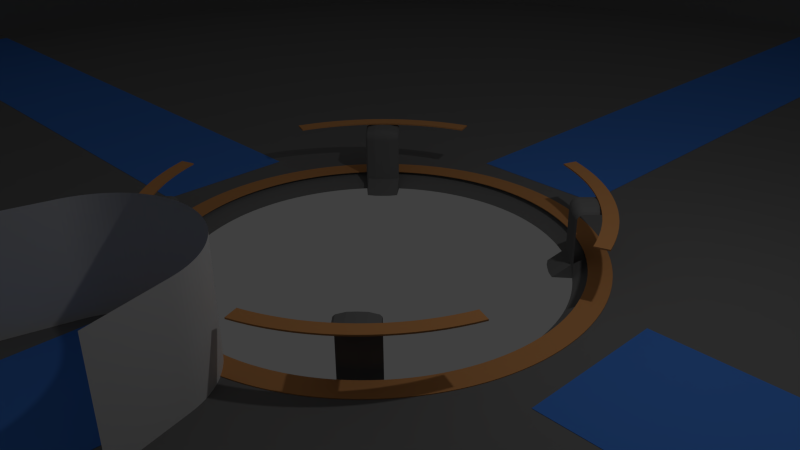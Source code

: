 # Source: Workstation.blend  (saved by Blender 2.76.0; exported with 4.5.12 LTS)
import bpy
from mathutils import Matrix  # noqa: F401  (used for matrix-valued properties, if any)

bpy.ops.wm.read_factory_settings(use_empty=True)
scene = bpy.context.scene
scene.name = 'Scene'

# ---- collections
col_collection_1 = bpy.data.collections.new('Collection 1'); scene.collection.children.link(col_collection_1)
col_collection_2 = bpy.data.collections.new('Collection 2'); scene.collection.children.link(col_collection_2)
col_collection_2.hide_render = True
col_collection_2.hide_viewport = True

# ---- materials (node trees are filled in below, after node groups)
mat_wood = bpy.data.materials.new('Wood')
mat_wood.alpha_threshold = 0.0
mat_wood.use_transparent_shadow = False
mat_wood.diffuse_color = (0.723, 0.3311, 0.1197, 1.0)
mat_wood.specular_color = (1.0, 0.57, 0.3121)
mat_wood.roughness = 0.5
mat_wood.line_color = (0.0, 0.0, 0.0, 1.0)
mat_carpet = bpy.data.materials.new('Carpet')
mat_carpet.alpha_threshold = 0.0
mat_carpet.use_transparent_shadow = False
mat_carpet.diffuse_color = (0.07429, 0.2479, 0.8, 1.0)
mat_carpet.roughness = 0.5
mat_carpet.specular_intensity = 0.1
mat_default = bpy.data.materials.new('Default')
mat_default.alpha_threshold = 0.0
mat_default.use_transparent_shadow = False
mat_default.diffuse_color = (0.2079, 0.2079, 0.2079, 1.0)
mat_default.roughness = 0.5
mat_default.specular_intensity = 0.2

# ---- material node trees

# ---- world
world_world = bpy.data.worlds.new('World'); scene.world = world_world
world_world.color = (0.05088, 0.05088, 0.05088)
world_world.use_sun_shadow = False
world_world.sun_shadow_jitter_overblur = 0.0
world_world.cycles.sampling_method = 'MANUAL'
world_world.cycles.sample_map_resolution = 256

# ---- cameras
cam_camera = bpy.data.cameras.new('Camera')
cam_camera.clip_end = 100.0
cam_camera.lens = 35.0
cam_camera.sensor_width = 32.0
cam_camera.sensor_height = 18.0
cam_camera.ortho_scale = 7.314
cam_camera.dof.focus_distance = 0.0
cam_camera.dof.aperture_fstop = 128.0

# ---- lights
light_lamp = bpy.data.lights.new('Lamp', 'POINT')
light_lamp.transmission_factor = 0.0
light_lamp.cutoff_distance = 30.0
light_lamp.energy = 100.0
light_lamp.shadow_buffer_clip_start = 1.001
light_lamp.shadow_soft_size = 0.1
light_lamp.shadow_maximum_resolution = 0.006
light_lamp.use_absolute_resolution = True
light_lamp.cycles.use_multiple_importance_sampling = False

# ---- meshes
me_mouseplane = bpy.data.meshes.new('MousePlane')
me_mouseplane.from_pydata([(0.0, -2.5, 0.0), (-0.05888, -2.501, 0.0), (-0.1176, -2.506, 0.0), (-0.1761, -2.513, 0.0), (-0.2341, -2.523, 0.0), (-0.2916, -2.536, 0.0), (-0.3483, -2.552, 0.0), (-0.4043, -2.57, 0.0), (-0.4592, -2.591, 0.0), (-0.5131, -2.615, 0.0), (-0.5657, -2.642, 0.0), (-0.6169, -2.671, 0.0), (-0.6667, -2.702, 0.0), (-0.7148, -2.736, 0.0), (-0.7613, -2.772, 0.0), (-0.8059, -2.811, 0.0), (-0.8485, -2.851, 0.0), (-0.8891, -2.894, 0.0), (-0.9276, -2.939, 0.0), (-0.9638, -2.985, 0.0), (-0.9978, -3.033, 0.0), (-1.029, -3.083, 0.0), (-1.058, -3.134, 0.0), (-1.085, -3.187, 0.0), (-1.109, -3.241, 0.0), (-1.13, -3.296, 0.0), (-1.148, -3.352, 0.0), (-1.164, -3.408, 0.0), (1.164, -3.408, 0.0), (1.148, -3.352, 0.0), (1.13, -3.296, 0.0), (1.109, -3.241, 0.0), (1.085, -3.187, 0.0), (1.058, -3.134, 0.0), (1.029, -3.083, 0.0), (0.9978, -3.033, 0.0), (0.9638, -2.985, 0.0), (0.9276, -2.939, 0.0), (0.8891, -2.894, 0.0), (0.8485, -2.851, 0.0), (0.8059, -2.811, 0.0), (0.7613, -2.772, 0.0), (0.7148, -2.736, 0.0), (0.6667, -2.702, 0.0), (0.6169, -2.671, 0.0), (0.5657, -2.642, 0.0), (0.5131, -2.615, 0.0), (0.4592, -2.591, 0.0), (0.4043, -2.57, 0.0), (0.3483, -2.552, 0.0), (0.2916, -2.536, 0.0), (0.2341, -2.523, 0.0), (0.1761, -2.513, 0.0), (0.1176, -2.506, 0.0), (0.05888, -2.501, 0.0), (0.0, -2.5, 1.5), (-0.05888, -2.501, 1.5), (-0.1176, -2.506, 1.5), (-0.1761, -2.513, 1.5), (-0.2341, -2.523, 1.5), (-0.2916, -2.536, 1.5), (-0.3483, -2.552, 1.5), (-0.4043, -2.57, 1.5), (-0.4592, -2.591, 1.5), (-0.5131, -2.615, 1.5), (-0.5657, -2.642, 1.5), (-0.6169, -2.671, 1.5), (-0.6667, -2.702, 1.5), (-0.7148, -2.736, 1.5), (-0.7613, -2.772, 1.5), (-0.8059, -2.811, 1.5), (-0.8485, -2.851, 1.5), (-0.8891, -2.894, 1.5), (-0.9276, -2.939, 1.5), (-0.9638, -2.985, 1.5), (-0.9978, -3.033, 1.5), (-1.029, -3.083, 1.5), (-1.058, -3.134, 1.5), (-1.085, -3.187, 1.5), (-1.109, -3.241, 1.5), (-1.13, -3.296, 1.5), (-1.148, -3.352, 1.5), (-1.164, -3.408, 1.5), (1.164, -3.408, 1.5), (1.148, -3.352, 1.5), (1.13, -3.296, 1.5), (1.109, -3.241, 1.5), (1.085, -3.187, 1.5), (1.058, -3.134, 1.5), (1.029, -3.083, 1.5), (0.9978, -3.033, 1.5), (0.9638, -2.985, 1.5), (0.9276, -2.939, 1.5), (0.8891, -2.894, 1.5), (0.8485, -2.851, 1.5), (0.8059, -2.811, 1.5), (0.7613, -2.772, 1.5), (0.7148, -2.736, 1.5), (0.6667, -2.702, 1.5), (0.6169, -2.671, 1.5), (0.5657, -2.642, 1.5), (0.5131, -2.615, 1.5), (0.4592, -2.591, 1.5), (0.4043, -2.57, 1.5), (0.3483, -2.552, 1.5), (0.2916, -2.536, 1.5), (0.2341, -2.523, 1.5), (0.1761, -2.513, 1.5), (0.1176, -2.506, 1.5), (0.05888, -2.501, 1.5), (1.407, -4.378, 0.0), (1.407, -4.378, 1.5), (-1.407, -4.378, 0.0), (-1.407, -4.378, 1.5)], [], [(53, 52, 107, 108), (26, 25, 80, 81), (54, 53, 108, 109), (27, 26, 81, 82), (1, 0, 55, 56), (0, 54, 109, 55), (29, 28, 83, 84), (2, 1, 56, 57), (30, 29, 84, 85), (3, 2, 57, 58), (31, 30, 85, 86), (4, 3, 58, 59), (32, 31, 86, 87), (5, 4, 59, 60), (33, 32, 87, 88), (6, 5, 60, 61), (34, 33, 88, 89), (7, 6, 61, 62), (35, 34, 89, 90), (8, 7, 62, 63), (36, 35, 90, 91), (9, 8, 63, 64), (37, 36, 91, 92), (10, 9, 64, 65), (38, 37, 92, 93), (11, 10, 65, 66), (39, 38, 93, 94), (12, 11, 66, 67), (40, 39, 94, 95), (13, 12, 67, 68), (41, 40, 95, 96), (14, 13, 68, 69), (42, 41, 96, 97), (15, 14, 69, 70), (43, 42, 97, 98), (16, 15, 70, 71), (44, 43, 98, 99), (17, 16, 71, 72), (45, 44, 99, 100), (18, 17, 72, 73), (46, 45, 100, 101), (19, 18, 73, 74), (47, 46, 101, 102), (20, 19, 74, 75), (48, 47, 102, 103), (21, 20, 75, 76), (49, 48, 103, 104), (22, 21, 76, 77), (50, 49, 104, 105), (23, 22, 77, 78), (51, 50, 105, 106), (24, 23, 78, 79), (52, 51, 106, 107), (25, 24, 79, 80), (83, 28, 110, 111), (27, 82, 113, 112)])
me_mouseplane.use_remesh_preserve_volume = False
me_mouseplane.use_remesh_preserve_attributes = False
me_mouseplane.use_mirror_vertex_groups = False
me_mouseplane.update()
me_main = bpy.data.meshes.new('Main')
me_main.from_pydata([(-2.73e-05, -15.0, 0.0), (0.736, -14.98, 0.0), (1.47, -14.93, 0.0), (2.201, -14.84, 0.0), (2.926, -14.71, 0.0), (3.645, -14.55, 0.0), (4.354, -14.35, 0.0), (5.053, -14.12, 0.0), (5.74, -13.86, 0.0), (6.413, -13.56, 0.0), (7.071, -13.23, 0.0), (7.712, -12.87, 0.0), (8.334, -12.47, 0.0), (8.935, -12.05, 0.0), (9.516, -11.6, 0.0), (10.07, -11.11, 0.0), (10.61, -10.61, 0.0), (11.11, -10.07, 0.0), (11.6, -9.516, 0.0), (12.05, -8.936, 0.0), (12.47, -8.334, 0.0), (12.87, -7.712, 0.0), (13.23, -7.071, 0.0), (13.56, -6.413, 0.0), (13.86, -5.74, 0.0), (14.12, -5.053, 0.0), (14.35, -4.354, 0.0), (14.55, -3.645, 0.0), (14.71, -2.926, 0.0), (14.84, -2.201, 0.0), (14.93, -1.47, 0.0), (14.98, -0.736, 0.0), (15.0, -2.128e-05, 0.0), (-4.731e-06, -2.7, 0.0), (0.1325, -2.697, 0.0), (0.2646, -2.687, 0.0), (0.3962, -2.671, 0.0), (0.5267, -2.648, 0.0), (0.656, -2.619, 0.0), (0.7837, -2.584, 0.0), (0.9096, -2.542, 0.0), (1.033, -2.494, 0.0), (1.154, -2.441, 0.0), (1.273, -2.381, 0.0), (1.388, -2.316, 0.0), (1.5, -2.245, 0.0), (1.608, -2.169, 0.0), (1.713, -2.087, 0.0), (1.813, -2.001, 0.0), (1.909, -1.909, 0.0), (2.0, -1.813, 0.0), (2.087, -1.713, 0.0), (2.169, -1.608, 0.0), (2.245, -1.5, 0.0), (2.316, -1.388, 0.0), (2.381, -1.273, 0.0), (2.441, -1.154, 0.0), (2.494, -1.033, 0.0), (2.542, -0.9096, 0.0), (2.584, -0.7837, 0.0), (2.619, -0.656, 0.0), (2.648, -0.5267, 0.0), (2.671, -0.3962, 0.0), (2.687, -0.2646, 0.0), (2.697, -0.1325, 0.0), (2.7, -3.77e-06, 0.0), (-5.46e-06, -3.0, 0.0), (0.1472, -2.996, 0.0), (0.294, -2.986, 0.0), (0.4402, -2.968, 0.0), (0.5853, -2.942, 0.0), (0.7289, -2.91, 0.0), (0.8708, -2.871, 0.0), (1.011, -2.825, 0.0), (1.148, -2.772, 0.0), (1.283, -2.712, 0.0), (1.414, -2.646, 0.0), (1.542, -2.573, 0.0), (1.667, -2.494, 0.0), (1.787, -2.41, 0.0), (1.903, -2.319, 0.0), (2.015, -2.223, 0.0), (2.121, -2.121, 0.0), (2.223, -2.015, 0.0), (2.319, -1.903, 0.0), (2.41, -1.787, 0.0), (2.494, -1.667, 0.0), (2.573, -1.542, 0.0), (2.646, -1.414, 0.0), (2.712, -1.283, 0.0), (2.772, -1.148, 0.0), (2.825, -1.011, 0.0), (2.871, -0.8709, 0.0), (2.91, -0.7289, 0.0), (2.942, -0.5853, 0.0), (2.968, -0.4402, 0.0), (2.986, -0.2941, 0.0), (2.996, -0.1472, 0.0), (3.0, -4.256e-06, 0.0), (-5.46e-06, -3.0, 0.01), (0.1472, -2.996, 0.01), (0.294, -2.986, 0.01), (0.4402, -2.968, 0.01), (0.5853, -2.942, 0.01), (0.7289, -2.91, 0.01), (0.8708, -2.871, 0.01), (1.011, -2.825, 0.01), (1.148, -2.772, 0.01), (1.283, -2.712, 0.01), (1.414, -2.646, 0.01), (1.542, -2.573, 0.01), (1.667, -2.494, 0.01), (1.787, -2.41, 0.01), (1.903, -2.319, 0.01), (2.015, -2.223, 0.01), (2.121, -2.121, 0.01), (2.223, -2.015, 0.01), (2.319, -1.903, 0.01), (2.41, -1.787, 0.01), (2.494, -1.667, 0.01), (2.573, -1.542, 0.01), (2.646, -1.414, 0.01), (2.712, -1.283, 0.01), (2.772, -1.148, 0.01), (2.825, -1.011, 0.01), (2.871, -0.8709, 0.01), (2.91, -0.7289, 0.01), (2.942, -0.5853, 0.01), (2.968, -0.4402, 0.01), (2.986, -0.2941, 0.01), (2.996, -0.1472, 0.01), (3.0, -4.256e-06, 0.01), (-4.731e-06, -2.7, 0.01), (0.1325, -2.697, 0.01), (0.2646, -2.687, 0.01), (0.3962, -2.671, 0.01), (0.5267, -2.648, 0.01), (0.656, -2.619, 0.01), (0.7837, -2.584, 0.01), (0.9096, -2.542, 0.01), (1.033, -2.494, 0.01), (1.154, -2.441, 0.01), (1.273, -2.381, 0.01), (1.388, -2.316, 0.01), (1.5, -2.245, 0.01), (1.608, -2.169, 0.01), (1.713, -2.087, 0.01), (1.813, -2.001, 0.01), (1.909, -1.909, 0.01), (2.0, -1.813, 0.01), (2.087, -1.713, 0.01), (2.169, -1.608, 0.01), (2.245, -1.5, 0.01), (2.316, -1.388, 0.01), (2.381, -1.273, 0.01), (2.441, -1.154, 0.01), (2.494, -1.033, 0.01), (2.542, -0.9096, 0.01), (2.584, -0.7837, 0.01), (2.619, -0.656, 0.01), (2.648, -0.5267, 0.01), (2.671, -0.3962, 0.01), (2.687, -0.2646, 0.01), (2.697, -0.1325, 0.01), (2.7, -3.77e-06, 0.01), (-4.838e-06, -2.809, 0.0), (0.1378, -2.806, 0.0), (0.2753, -2.795, 0.0), (0.4122, -2.779, 0.0), (0.548, -2.755, 0.0), (0.6825, -2.725, 0.0), (0.8154, -2.688, 0.0), (0.9463, -2.645, 0.0), (1.075, -2.595, 0.0), (1.201, -2.539, 0.0), (1.324, -2.477, 0.0), (1.444, -2.409, 0.0), (1.561, -2.336, 0.0), (1.673, -2.256, 0.0), (1.782, -2.171, 0.0), (1.886, -2.081, 0.0), (1.986, -1.986, 0.0), (2.081, -1.886, 0.0), (2.171, -1.782, 0.0), (2.256, -1.673, 0.0), (2.336, -1.561, 0.0), (2.409, -1.444, 0.0), (2.477, -1.324, 0.0), (2.539, -1.201, 0.0), (2.595, -1.075, 0.0), (2.645, -0.9463, 0.0), (2.688, -0.8154, 0.0), (2.725, -0.6825, 0.0), (2.755, -0.548, 0.0), (2.779, -0.4122, 0.0), (2.795, -0.2753, 0.0), (2.806, -0.1378, 0.0), (2.809, -3.877e-06, 0.0), (-4.562e-06, -2.528, -0.2), (0.124, -2.525, -0.2), (0.2478, -2.516, -0.2), (0.3709, -2.501, -0.2), (0.4932, -2.479, -0.2), (0.6143, -2.452, -0.2), (0.7339, -2.419, -0.2), (0.8517, -2.38, -0.2), (0.9674, -2.336, -0.2), (1.081, -2.285, -0.2), (1.192, -2.23, -0.2), (1.3, -2.168, -0.2), (1.405, -2.102, -0.2), (1.506, -2.031, -0.2), (1.604, -1.954, -0.2), (1.698, -1.873, -0.2), (1.788, -1.788, -0.2), (1.873, -1.698, -0.2), (1.954, -1.604, -0.2), (2.031, -1.506, -0.2), (2.102, -1.405, -0.2), (2.168, -1.3, -0.2), (2.23, -1.192, -0.2), (2.285, -1.081, -0.2), (2.336, -0.9675, -0.2), (2.38, -0.8517, -0.2), (2.419, -0.7339, -0.2), (2.452, -0.6143, -0.2), (2.479, -0.4932, -0.2), (2.501, -0.3709, -0.2), (2.516, -0.2478, -0.2), (2.525, -0.1241, -0.2), (2.528, -3.609e-06, -0.2), (1.201, -2.539, 0.74), (1.561, -2.336, 0.74), (1.673, -2.256, 0.74), (1.782, -2.171, 0.74), (1.886, -2.081, 0.74), (2.081, -1.886, 0.74), (2.171, -1.782, 0.74), (2.409, -1.444, 0.74), (2.539, -1.201, 0.74), (2.595, -1.075, 0.74), (0.9463, -2.645, 0.74), (1.075, -2.595, 0.74), (1.324, -2.477, 0.74), (1.444, -2.409, 0.74), (1.986, -1.986, 0.74), (2.256, -1.673, 0.74), (2.336, -1.561, 0.74), (2.477, -1.324, 0.74), (2.645, -0.9463, 0.74), (1.443, -1.759, -0.2), (1.506, -1.661, -0.2), (1.581, -1.581, -0.2), (1.013, -2.83, 0.74), (1.15, -2.777, 0.74), (1.285, -2.717, 0.74), (1.417, -2.651, 0.74), (1.545, -2.578, 0.74), (1.67, -2.499, 0.74), (1.79, -2.414, 0.74), (1.907, -2.323, 0.74), (2.018, -2.227, 0.74), (2.125, -2.125, 0.74), (2.227, -2.018, 0.74), (2.323, -1.907, 0.74), (2.414, -1.79, 0.74), (2.499, -1.67, 0.74), (2.578, -1.545, 0.74), (2.651, -1.417, 0.74), (2.717, -1.285, 0.74), (2.777, -1.15, 0.74), (2.83, -1.013, 0.74), (2.595, -1.075, 0.76), (2.539, -1.201, 0.76), (2.409, -1.444, 0.76), (2.171, -1.782, 0.76), (1.986, -1.986, 0.76), (1.673, -2.256, 0.76), (1.444, -2.409, 0.76), (1.324, -2.477, 0.76), (1.201, -2.539, 0.76), (1.075, -2.595, 0.76), (1.661, -1.506, -0.2), (1.759, -1.443, -0.2), (1.954, -1.604, -0.2), (1.873, -1.698, -0.2), (1.788, -1.788, -0.2), (1.698, -1.873, -0.2), (0.9463, -2.645, 0.76), (1.561, -2.336, 0.76), (1.782, -2.171, 0.76), (1.886, -2.081, 0.76), (2.081, -1.886, 0.76), (2.256, -1.673, 0.76), (2.336, -1.561, 0.76), (2.477, -1.324, 0.76), (2.645, -0.9463, 0.76), (1.604, -1.954, -0.2), (1.013, -2.83, 0.76), (1.15, -2.777, 0.76), (1.285, -2.717, 0.76), (1.417, -2.651, 0.76), (1.545, -2.578, 0.76), (1.67, -2.499, 0.76), (1.79, -2.414, 0.76), (1.907, -2.323, 0.76), (2.018, -2.227, 0.76), (2.125, -2.125, 0.76), (2.227, -2.018, 0.76), (2.323, -1.907, 0.76), (2.414, -1.79, 0.76), (2.499, -1.67, 0.76), (2.578, -1.545, 0.76), (2.651, -1.417, 0.76), (2.717, -1.285, 0.76), (2.777, -1.15, 0.76), (2.83, -1.013, 0.76), (-2.73e-05, -15.0, 8.0), (0.736, -14.98, 8.0), (1.47, -14.93, 8.0), (2.201, -14.84, 8.0), (2.926, -14.71, 8.0), (3.645, -14.55, 8.0), (4.354, -14.35, 8.0), (5.053, -14.12, 8.0), (5.74, -13.86, 8.0), (6.413, -13.56, 8.0), (7.071, -13.23, 8.0), (7.712, -12.87, 8.0), (8.334, -12.47, 8.0), (8.935, -12.05, 8.0), (9.516, -11.6, 8.0), (10.07, -11.11, 8.0), (10.61, -10.61, 8.0), (11.11, -10.07, 8.0), (11.6, -9.516, 8.0), (12.05, -8.936, 8.0), (12.47, -8.334, 8.0), (12.87, -7.712, 8.0), (13.23, -7.071, 8.0), (13.56, -6.413, 8.0), (13.86, -5.74, 8.0), (14.12, -5.053, 8.0), (14.35, -4.354, 8.0), (14.55, -3.645, 8.0), (14.71, -2.926, 8.0), (14.84, -2.201, 8.0), (14.93, -1.47, 8.0), (14.98, -0.736, 8.0), (15.0, -2.128e-05, 8.0), (1.0, -3.3, 0.0), (0.0, -3.3, 0.0), (1.0, -14.5, 0.0), (0.0, -14.5, 0.0), (1.0, -3.3, 0.005), (0.0, -3.3, 0.005), (1.0, -14.5, 0.005), (0.0, -14.5, 0.005), (14.6, -1.0, 0.0), (14.6, -1.52e-06, 0.0), (3.4, -1.0, 0.0), (3.4, -1.52e-06, 0.0), (14.6, -1.0, 0.005), (14.6, -1.52e-06, 0.005), (3.4, -1.0, 0.005), (3.4, -1.52e-06, 0.005), (1.606, -1.921, -0.02), (1.668, -1.824, -0.02), (1.743, -1.743, -0.02), (1.824, -1.668, -0.02), (1.921, -1.606, -0.02), (1.954, -1.604, -0.02), (1.873, -1.698, -0.02), (1.788, -1.788, -0.02), (1.698, -1.873, -0.02), (1.604, -1.954, -0.02), (1.606, -1.921, 0.6048), (1.668, -1.824, 0.6048), (1.743, -1.743, 0.6048), (1.824, -1.668, 0.6048), (1.921, -1.606, 0.6048), (1.954, -1.604, 0.6048), (1.873, -1.698, 0.6048), (1.788, -1.788, 0.6048), (1.698, -1.873, 0.6048), (1.604, -1.954, 0.6048), (1.606, -1.922, 0.6151), (1.669, -1.824, 0.6176), (1.744, -1.744, 0.618), (1.824, -1.669, 0.6176), (1.922, -1.606, 0.6151), (1.955, -1.604, 0.613), (1.873, -1.698, 0.6121), (1.788, -1.788, 0.6118), (1.698, -1.873, 0.6121), (1.604, -1.955, 0.613), (1.607, -1.923, 0.6254), (1.67, -1.825, 0.6303), (1.745, -1.745, 0.631), (1.825, -1.67, 0.6303), (1.923, -1.607, 0.6254), (1.955, -1.605, 0.6212), (1.874, -1.699, 0.6194), (1.789, -1.789, 0.6188), (1.699, -1.874, 0.6194), (1.605, -1.955, 0.6212), (1.609, -1.925, 0.6354), (1.672, -1.828, 0.6428), (1.747, -1.747, 0.6438), (1.828, -1.672, 0.6428), (1.925, -1.609, 0.6354), (1.957, -1.606, 0.6292), (1.875, -1.7, 0.6265), (1.79, -1.79, 0.6256), (1.7, -1.875, 0.6265), (1.606, -1.957, 0.6292), (1.612, -1.927, 0.6452), (1.675, -1.831, 0.6548), (1.751, -1.751, 0.6563), (1.831, -1.675, 0.6548), (1.927, -1.612, 0.6452), (1.959, -1.608, 0.6369), (1.877, -1.702, 0.6335), (1.791, -1.791, 0.6323), (1.702, -1.877, 0.6335), (1.608, -1.959, 0.6369), (1.615, -1.93, 0.6546), (1.679, -1.835, 0.6665), (1.755, -1.755, 0.6682), (1.835, -1.679, 0.6665), (1.93, -1.615, 0.6546), (1.961, -1.611, 0.6444), (1.879, -1.704, 0.6401), (1.794, -1.794, 0.6387), (1.704, -1.879, 0.6401), (1.611, -1.961, 0.6444), (1.619, -1.934, 0.6635), (1.684, -1.839, 0.6775), (1.759, -1.759, 0.6795), (1.839, -1.684, 0.6775), (1.934, -1.619, 0.6635), (1.964, -1.614, 0.6515), (1.882, -1.707, 0.6464), (1.796, -1.796, 0.6447), (1.707, -1.882, 0.6464), (1.614, -1.964, 0.6515), (1.623, -1.938, 0.6718), (1.689, -1.845, 0.6878), (1.765, -1.765, 0.6901), (1.845, -1.689, 0.6878), (1.938, -1.623, 0.6718), (1.968, -1.617, 0.6581), (1.885, -1.71, 0.6523), (1.799, -1.799, 0.6504), (1.71, -1.885, 0.6523), (1.617, -1.968, 0.6581), (1.628, -1.943, 0.6795), (1.695, -1.851, 0.6973), (1.771, -1.771, 0.6999), (1.851, -1.695, 0.6973), (1.943, -1.628, 0.6795), (1.972, -1.621, 0.6642), (1.889, -1.713, 0.6578), (1.803, -1.803, 0.6556), (1.713, -1.889, 0.6578), (1.621, -1.972, 0.6642), (1.633, -1.949, 0.6865), (1.702, -1.858, 0.7059), (1.778, -1.778, 0.7088), (1.858, -1.702, 0.7059), (1.949, -1.633, 0.6865), (1.976, -1.626, 0.6698), (1.893, -1.717, 0.6627), (1.806, -1.806, 0.6604), (1.717, -1.893, 0.6627), (1.626, -1.976, 0.6698), (1.639, -1.955, 0.6926), (1.709, -1.865, 0.7136), (1.786, -1.786, 0.7166), (1.865, -1.709, 0.7136), (1.955, -1.639, 0.6926), (1.981, -1.63, 0.6747), (1.897, -1.721, 0.6671), (1.81, -1.81, 0.6646), (1.721, -1.897, 0.6671), (1.63, -1.981, 0.6747), (1.646, -1.961, 0.698), (1.717, -1.873, 0.7202), (1.794, -1.794, 0.7234), (1.873, -1.717, 0.7202), (1.961, -1.646, 0.698), (1.986, -1.635, 0.6789), (1.901, -1.726, 0.6709), (1.814, -1.815, 0.6682), (1.726, -1.901, 0.6709), (1.635, -1.986, 0.6789), (1.652, -1.968, 0.7024), (1.725, -1.881, 0.7257), (1.802, -1.802, 0.7291), (1.881, -1.725, 0.7257), (1.968, -1.652, 0.7024), (1.991, -1.641, 0.6825), (1.906, -1.73, 0.674), (1.819, -1.819, 0.6712), (1.73, -1.906, 0.674), (1.64, -1.991, 0.6825), (1.659, -1.974, 0.7059), (1.734, -1.889, 0.73), (1.811, -1.811, 0.7335), (1.889, -1.734, 0.73), (1.974, -1.659, 0.7059), (1.996, -1.646, 0.6852), (1.911, -1.735, 0.6765), (1.824, -1.824, 0.6736), (1.735, -1.911, 0.6765), (1.646, -1.996, 0.6852), (1.666, -1.982, 0.7084), (1.743, -1.898, 0.7331), (1.82, -1.82, 0.7367), (1.898, -1.743, 0.7331), (1.982, -1.666, 0.7084), (2.002, -1.652, 0.6872), (1.916, -1.74, 0.6783), (1.829, -1.829, 0.6753), (1.74, -1.916, 0.6783), (1.652, -2.002, 0.6872), (1.673, -1.989, 0.7099), (1.752, -1.907, 0.735), (1.829, -1.829, 0.7387), (1.907, -1.752, 0.735), (1.989, -1.673, 0.7099), (2.008, -1.657, 0.6885), (1.921, -1.746, 0.6794), (1.833, -1.833, 0.6763), (1.746, -1.921, 0.6794), (1.657, -2.008, 0.6885), (1.681, -1.996, 0.7105), (1.761, -1.916, 0.7356), (1.838, -1.838, 0.7393), (1.916, -1.761, 0.7356), (1.996, -1.681, 0.7105), (2.014, -1.663, 0.6889), (1.926, -1.751, 0.6797), (1.838, -1.838, 0.6767), (1.751, -1.926, 0.6797), (1.663, -2.014, 0.6889), (1.872, -2.187, 0.7105), (1.952, -2.107, 0.7356), (2.029, -2.029, 0.7393), (2.107, -1.952, 0.7356), (2.187, -1.872, 0.7105), (2.205, -1.854, 0.6889), (2.117, -1.942, 0.6797), (2.029, -2.029, 0.6767), (1.942, -2.117, 0.6797), (1.854, -2.205, 0.6889)], [], [(57, 56, 155, 156), (56, 55, 154, 155), (55, 54, 153, 154), (54, 53, 152, 153), (53, 52, 151, 152), (52, 51, 150, 151), (51, 50, 149, 150), (50, 49, 148, 149), (49, 48, 147, 148), (48, 47, 146, 147), (47, 46, 145, 146), (46, 45, 144, 145), (45, 44, 143, 144), (44, 43, 142, 143), (43, 42, 141, 142), (42, 41, 140, 141), (41, 40, 139, 140), (40, 39, 138, 139), (39, 38, 137, 138), (38, 37, 136, 137), (37, 36, 135, 136), (36, 35, 134, 135), (35, 34, 133, 134), (34, 33, 132, 133), (97, 98, 131, 130), (96, 97, 130, 129), (95, 96, 129, 128), (94, 95, 128, 127), (93, 94, 127, 126), (92, 93, 126, 125), (91, 92, 125, 124), (90, 91, 124, 123), (89, 90, 123, 122), (88, 89, 122, 121), (87, 88, 121, 120), (86, 87, 120, 119), (133, 132, 99, 100), (134, 133, 100, 101), (135, 134, 101, 102), (136, 135, 102, 103), (137, 136, 103, 104), (138, 137, 104, 105), (139, 138, 105, 106), (140, 139, 106, 107), (141, 140, 107, 108), (142, 141, 108, 109), (143, 142, 109, 110), (144, 143, 110, 111), (145, 144, 111, 112), (146, 145, 112, 113), (147, 146, 113, 114), (148, 147, 114, 115), (149, 148, 115, 116), (150, 149, 116, 117), (151, 150, 117, 118), (152, 151, 118, 119), (153, 152, 119, 120), (154, 153, 120, 121), (155, 154, 121, 122), (156, 155, 122, 123), (157, 156, 123, 124), (158, 157, 124, 125), (159, 158, 125, 126), (160, 159, 126, 127), (161, 160, 127, 128), (162, 161, 128, 129), (163, 162, 129, 130), (164, 163, 130, 131), (58, 57, 156, 157), (59, 58, 157, 158), (60, 59, 158, 159), (61, 60, 159, 160), (62, 61, 160, 161), (63, 62, 161, 162), (64, 63, 162, 163), (65, 64, 163, 164), (66, 67, 100, 99), (67, 68, 101, 100), (68, 69, 102, 101), (69, 70, 103, 102), (70, 71, 104, 103), (71, 72, 105, 104), (72, 73, 106, 105), (73, 74, 107, 106), (74, 75, 108, 107), (75, 76, 109, 108), (76, 77, 110, 109), (77, 78, 111, 110), (78, 79, 112, 111), (79, 80, 113, 112), (80, 81, 114, 113), (81, 82, 115, 114), (82, 83, 116, 115), (83, 84, 117, 116), (84, 85, 118, 117), (85, 86, 119, 118), (33, 34, 166, 165), (34, 35, 167, 166), (35, 36, 168, 167), (36, 37, 169, 168), (37, 38, 170, 169), (38, 39, 171, 170), (39, 40, 172, 171), (40, 41, 173, 172), (41, 42, 174, 173), (42, 43, 175, 174), (43, 44, 176, 175), (44, 45, 177, 176), (45, 46, 178, 177), (46, 47, 179, 178), (47, 48, 180, 179), (48, 49, 181, 180), (49, 50, 182, 181), (50, 51, 183, 182), (51, 52, 184, 183), (52, 53, 185, 184), (53, 54, 186, 185), (54, 55, 187, 186), (55, 56, 188, 187), (56, 57, 189, 188), (57, 58, 190, 189), (58, 59, 191, 190), (59, 60, 192, 191), (60, 61, 193, 192), (61, 62, 194, 193), (62, 63, 195, 194), (63, 64, 196, 195), (64, 65, 197, 196), (165, 166, 199, 198), (166, 167, 200, 199), (167, 168, 201, 200), (168, 169, 202, 201), (169, 170, 203, 202), (170, 171, 204, 203), (171, 172, 205, 204), (172, 173, 206, 205), (173, 174, 207, 206), (174, 175, 208, 207), (175, 176, 209, 208), (176, 177, 210, 209), (177, 178, 211, 210), (178, 179, 212, 211), (179, 180, 213, 212), (180, 181, 214, 213), (181, 182, 215, 214), (182, 183, 216, 215), (183, 184, 217, 216), (184, 185, 218, 217), (185, 186, 219, 218), (186, 187, 220, 219), (187, 188, 221, 220), (188, 189, 222, 221), (189, 190, 223, 222), (190, 191, 224, 223), (191, 192, 225, 224), (192, 193, 226, 225), (193, 194, 227, 226), (194, 195, 228, 227), (195, 196, 229, 228), (196, 197, 230, 229), (249, 271, 270, 240), (248, 268, 267, 238), (247, 266, 265, 246), (236, 263, 262, 245), (232, 258, 257, 244), (243, 256, 255, 231), (278, 279, 301, 302), (280, 281, 299, 300), (275, 292, 308, 309), (296, 272, 315, 316), (291, 290, 305, 306), (292, 276, 307, 308), (274, 294, 311, 312), (295, 274, 312, 313), (293, 275, 309, 310), (294, 293, 310, 311), (288, 241, 253, 298), (277, 289, 303, 304), (273, 295, 313, 314), (272, 273, 314, 315), (279, 280, 300, 301), (233, 259, 258, 232), (234, 260, 259, 233), (235, 261, 260, 234), (237, 264, 263, 236), (240, 270, 269, 239), (239, 269, 268, 248), (238, 267, 266, 247), (246, 265, 264, 237), (245, 262, 261, 235), (244, 257, 256, 243), (287, 251, 252, 286), (297, 250, 251, 287), (285, 282, 283, 284), (286, 252, 282, 285), (253, 254, 299, 298), (254, 255, 300, 299), (255, 256, 301, 300), (256, 257, 302, 301), (257, 258, 303, 302), (258, 259, 304, 303), (259, 260, 305, 304), (260, 261, 306, 305), (261, 262, 307, 306), (262, 263, 308, 307), (263, 264, 309, 308), (264, 265, 310, 309), (265, 266, 311, 310), (266, 267, 312, 311), (267, 268, 313, 312), (268, 269, 314, 313), (269, 270, 315, 314), (270, 271, 316, 315), (281, 288, 298, 299), (289, 278, 302, 303), (290, 277, 304, 305), (276, 291, 306, 307), (247, 246, 293, 294), (296, 316, 271, 249), (231, 255, 254, 242), (242, 254, 253, 241), (7, 6, 323, 324), (8, 7, 324, 325), (9, 8, 325, 326), (10, 9, 326, 327), (11, 10, 327, 328), (12, 11, 328, 329), (13, 12, 329, 330), (14, 13, 330, 331), (15, 14, 331, 332), (16, 15, 332, 333), (17, 16, 333, 334), (18, 17, 334, 335), (19, 18, 335, 336), (20, 19, 336, 337), (21, 20, 337, 338), (22, 21, 338, 339), (23, 22, 339, 340), (24, 23, 340, 341), (25, 24, 341, 342), (26, 25, 342, 343), (27, 26, 343, 344), (28, 27, 344, 345), (29, 28, 345, 346), (30, 29, 346, 347), (31, 30, 347, 348), (32, 31, 348, 349), (1, 0, 317, 318), (2, 1, 318, 319), (3, 2, 319, 320), (4, 3, 320, 321), (5, 4, 321, 322), (6, 5, 322, 323), (353, 351, 350, 352), (1, 67, 66, 0), (2, 68, 67, 1), (3, 69, 68, 2), (4, 70, 69, 3), (5, 71, 70, 4), (6, 72, 71, 5), (7, 73, 72, 6), (8, 74, 73, 7), (9, 75, 74, 8), (10, 76, 75, 9), (11, 77, 76, 10), (12, 78, 77, 11), (13, 79, 78, 12), (14, 80, 79, 13), (15, 81, 80, 14), (16, 82, 81, 15), (17, 83, 82, 16), (18, 84, 83, 17), (19, 85, 84, 18), (20, 86, 85, 19), (21, 87, 86, 20), (22, 88, 87, 21), (23, 89, 88, 22), (24, 90, 89, 23), (25, 91, 90, 24), (26, 92, 91, 25), (27, 93, 92, 26), (28, 94, 93, 27), (29, 95, 94, 28), (30, 96, 95, 29), (31, 97, 96, 30), (32, 98, 97, 31), (357, 356, 354, 355), (351, 353, 357, 355), (350, 351, 355, 354), (352, 350, 354, 356), (353, 352, 356, 357), (361, 359, 358, 360), (365, 364, 362, 363), (359, 361, 365, 363), (358, 359, 363, 362), (360, 358, 362, 364), (361, 360, 364, 365), (242, 241, 288, 281), (231, 242, 281, 280), (243, 231, 280, 279), (244, 243, 279, 278), (232, 244, 278, 289), (233, 232, 289, 277), (234, 233, 277, 290), (235, 234, 290, 291), (245, 235, 291, 276), (236, 245, 276, 292), (237, 236, 292, 275), (246, 237, 275, 293), (238, 247, 294, 274), (248, 238, 274, 295), (239, 248, 295, 273), (240, 239, 273, 272), (249, 240, 272, 296), (372, 371, 381, 382), (374, 373, 383, 384), (368, 367, 377, 378), (369, 368, 378, 379), (251, 250, 366, 367), (287, 286, 373, 374), (284, 283, 370, 371), (282, 252, 368, 369), (252, 251, 367, 368), (285, 284, 371, 372), (283, 282, 369, 370), (297, 287, 374, 375), (286, 285, 372, 373), (250, 297, 375, 366), (382, 381, 391, 392), (384, 383, 393, 394), (378, 377, 387, 388), (379, 378, 388, 389), (370, 369, 379, 380), (375, 374, 384, 385), (366, 375, 385, 376), (373, 372, 382, 383), (367, 366, 376, 377), (371, 370, 380, 381), (392, 391, 401, 402), (394, 393, 403, 404), (388, 387, 397, 398), (389, 388, 398, 399), (380, 379, 389, 390), (385, 384, 394, 395), (376, 385, 395, 386), (383, 382, 392, 393), (377, 376, 386, 387), (381, 380, 390, 391), (405, 404, 414, 415), (400, 399, 409, 410), (402, 401, 411, 412), (404, 403, 413, 414), (390, 389, 399, 400), (395, 394, 404, 405), (386, 395, 405, 396), (393, 392, 402, 403), (387, 386, 396, 397), (391, 390, 400, 401), (406, 415, 425, 416), (415, 414, 424, 425), (410, 409, 419, 420), (412, 411, 421, 422), (396, 405, 415, 406), (403, 402, 412, 413), (397, 396, 406, 407), (401, 400, 410, 411), (399, 398, 408, 409), (398, 397, 407, 408), (417, 416, 426, 427), (423, 422, 432, 433), (416, 425, 435, 426), (425, 424, 434, 435), (413, 412, 422, 423), (407, 406, 416, 417), (411, 410, 420, 421), (409, 408, 418, 419), (408, 407, 417, 418), (414, 413, 423, 424), (429, 428, 438, 439), (431, 430, 440, 441), (427, 426, 436, 437), (433, 432, 442, 443), (421, 420, 430, 431), (419, 418, 428, 429), (418, 417, 427, 428), (424, 423, 433, 434), (422, 421, 431, 432), (420, 419, 429, 430), (439, 438, 448, 449), (441, 440, 450, 451), (437, 436, 446, 447), (443, 442, 452, 453), (428, 427, 437, 438), (434, 433, 443, 444), (432, 431, 441, 442), (430, 429, 439, 440), (435, 434, 444, 445), (426, 435, 445, 436), (448, 447, 457, 458), (449, 448, 458, 459), (451, 450, 460, 461), (447, 446, 456, 457), (438, 437, 447, 448), (444, 443, 453, 454), (442, 441, 451, 452), (440, 439, 449, 450), (445, 444, 454, 455), (436, 445, 455, 446), (464, 463, 473, 474), (458, 457, 467, 468), (459, 458, 468, 469), (461, 460, 470, 471), (454, 453, 463, 464), (452, 451, 461, 462), (450, 449, 459, 460), (455, 454, 464, 465), (446, 455, 465, 456), (453, 452, 462, 463), (472, 471, 481, 482), (474, 473, 483, 484), (468, 467, 477, 478), (469, 468, 478, 479), (462, 461, 471, 472), (460, 459, 469, 470), (465, 464, 474, 475), (456, 465, 475, 466), (463, 462, 472, 473), (457, 456, 466, 467), (480, 479, 489, 490), (482, 481, 491, 492), (484, 483, 493, 494), (478, 477, 487, 488), (470, 469, 479, 480), (475, 474, 484, 485), (466, 475, 485, 476), (473, 472, 482, 483), (467, 466, 476, 477), (471, 470, 480, 481), (486, 495, 505, 496), (495, 494, 504, 505), (490, 489, 499, 500), (492, 491, 501, 502), (485, 484, 494, 495), (476, 485, 495, 486), (483, 482, 492, 493), (477, 476, 486, 487), (481, 480, 490, 491), (479, 478, 488, 489), (503, 502, 512, 513), (496, 505, 515, 506), (505, 504, 514, 515), (500, 499, 509, 510), (493, 492, 502, 503), (487, 486, 496, 497), (491, 490, 500, 501), (489, 488, 498, 499), (488, 487, 497, 498), (494, 493, 503, 504), (511, 510, 520, 521), (507, 506, 516, 517), (513, 512, 522, 523), (506, 515, 525, 516), (497, 496, 506, 507), (501, 500, 510, 511), (499, 498, 508, 509), (498, 497, 507, 508), (504, 503, 513, 514), (502, 501, 511, 512), (519, 518, 528, 529), (521, 520, 530, 531), (517, 516, 526, 527), (523, 522, 532, 533), (509, 508, 518, 519), (508, 507, 517, 518), (514, 513, 523, 524), (512, 511, 521, 522), (510, 509, 519, 520), (515, 514, 524, 525), (529, 528, 538, 539), (531, 530, 540, 541), (527, 526, 536, 537), (533, 532, 542, 543), (518, 517, 527, 528), (524, 523, 533, 534), (522, 521, 531, 532), (520, 519, 529, 530), (525, 524, 534, 535), (516, 525, 535, 526), (544, 543, 553, 554), (538, 537, 547, 548), (539, 538, 548, 549), (541, 540, 550, 551), (528, 527, 537, 538), (534, 533, 543, 544), (532, 531, 541, 542), (530, 529, 539, 540), (535, 534, 544, 545), (526, 535, 545, 536), (542, 541, 551, 552), (540, 539, 549, 550), (545, 544, 554, 555), (536, 545, 555, 546), (543, 542, 552, 553), (537, 536, 546, 547), (554, 553, 552, 551, 550, 549, 548, 547, 546, 555)])
me_main.polygons.foreach_set('material_index', [0, 0, 0, 0, 0, 0, 0, 0, 0, 0, 0, 0, 0, 0, 0, 0, 0, 0, 0, 0, 0, 0, 0, 0, 0, 0, 0, 0, 0, 0, 0, 0, 0, 0, 0, 0, 0, 0, 0, 0, 0, 0, 0, 0, 0, 0, 0, 0, 0, 0, 0, 0, 0, 0, 0, 0, 0, 0, 0, 0, 0, 0, 0, 0, 0, 0, 0, 0, 0, 0, 0, 0, 0, 0, 0, 0, 0, 0, 0, 0, 0, 0, 0, 0, 0, 0, 0, 0, 0, 0, 0, 0, 0, 0, 0, 0, 2, 2, 2, 2, 2, 2, 2, 2, 2, 2, 2, 2, 2, 2, 2, 2, 2, 2, 2, 2, 2, 2, 2, 2, 2, 2, 2, 2, 2, 2, 2, 2, 2, 2, 2, 2, 2, 2, 2, 2, 2, 2, 2, 2, 2, 2, 2, 2, 2, 2, 2, 2, 2, 2, 2, 2, 2, 2, 2, 2, 2, 2, 2, 2, 0, 0, 0, 0, 0, 0, 0, 0, 0, 0, 0, 0, 0, 0, 0, 0, 0, 0, 0, 0, 0, 0, 0, 0, 0, 0, 0, 0, 0, 0, 0, 2, 2, 2, 2, 0, 0, 0, 0, 0, 0, 0, 0, 0, 0, 0, 0, 0, 0, 0, 0, 0, 0, 0, 0, 0, 0, 0, 0, 0, 0, 2, 2, 2, 2, 2, 2, 2, 2, 2, 2, 2, 2, 2, 2, 2, 2, 2, 2, 2, 2, 2, 2, 2, 2, 2, 2, 2, 2, 2, 2, 2, 2, 1, 2, 2, 2, 2, 2, 2, 2, 2, 2, 2, 2, 2, 2, 2, 2, 2, 2, 2, 2, 2, 2, 2, 2, 2, 2, 2, 2, 2, 2, 2, 2, 2, 1, 1, 1, 1, 1, 1, 1, 1, 1, 1, 1, 0, 0, 0, 0, 0, 0, 0, 0, 0, 0, 0, 0, 0, 0, 0, 0, 0, 2, 2, 2, 2, 2, 2, 2, 2, 2, 2, 2, 2, 2, 2, 2, 2, 2, 2, 2, 2, 2, 2, 2, 2, 2, 2, 2, 2, 2, 2, 2, 2, 2, 2, 2, 2, 2, 2, 2, 2, 2, 2, 2, 2, 2, 2, 2, 2, 2, 2, 2, 2, 2, 2, 2, 2, 2, 2, 2, 2, 2, 2, 2, 2, 2, 2, 2, 2, 2, 2, 2, 2, 2, 2, 2, 2, 2, 2, 2, 2, 2, 2, 2, 2, 2, 2, 2, 2, 2, 2, 2, 2, 2, 2, 2, 2, 2, 2, 2, 2, 2, 2, 2, 2, 2, 2, 2, 2, 2, 2, 2, 2, 2, 2, 2, 2, 2, 2, 2, 2, 2, 2, 2, 2, 2, 2, 2, 2, 2, 2, 2, 2, 2, 2, 2, 2, 2, 2, 2, 2, 2, 2, 2, 2, 2, 2, 2, 2, 2, 2, 2, 2, 2, 2, 2, 2, 2, 2, 2, 2, 2, 2, 2, 2, 2, 2, 2, 2, 2, 2, 2, 2, 2, 2, 2, 2, 2, 2, 2, 2, 2, 2, 2, 2, 2, 2, 2, 2, 2, 2, 2])
me_main.materials.append(mat_wood)
me_main.materials.append(mat_carpet)
me_main.materials.append(mat_default)
me_main.use_remesh_preserve_volume = False
me_main.use_remesh_preserve_attributes = False
me_main.use_mirror_vertex_groups = False
me_main.update()
me_cube_001 = bpy.data.meshes.new('Cube.001')
me_cube_001.from_pydata([(0.0, 15.0, 8.0), (-0.736, 14.98, 8.0), (-1.47, 14.93, 8.0), (-2.201, 14.84, 8.0), (-2.926, 14.71, 8.0), (-3.645, 14.55, 8.0), (-4.354, 14.35, 8.0), (-5.053, 14.12, 8.0), (-5.74, 13.86, 8.0), (-6.413, 13.56, 8.0), (-7.071, 13.23, 8.0), (-7.712, 12.87, 8.0), (-8.334, 12.47, 8.0), (-8.935, 12.05, 8.0), (-9.516, 11.6, 8.0), (-10.07, 11.11, 8.0), (-10.61, 10.61, 8.0), (-11.11, 10.07, 8.0), (-11.6, 9.516, 8.0), (-12.05, 8.935, 8.0), (-12.47, 8.334, 8.0), (-12.87, 7.712, 8.0), (-13.23, 7.071, 8.0), (-13.56, 6.413, 8.0), (-13.86, 5.74, 8.0), (-14.12, 5.053, 8.0), (-14.35, 4.354, 8.0), (-14.55, 3.645, 8.0), (-14.71, 2.926, 8.0), (-14.84, 2.201, 8.0), (-14.93, 1.47, 8.0), (-14.98, 0.736, 8.0), (-15.0, -6.02e-06, 8.0), (-14.98, -0.736, 8.0), (-14.93, -1.47, 8.0), (-14.84, -2.201, 8.0), (-14.71, -2.926, 8.0), (-14.55, -3.645, 8.0), (-14.35, -4.354, 8.0), (-14.12, -5.053, 8.0), (-13.86, -5.74, 8.0), (-13.56, -6.413, 8.0), (-13.23, -7.071, 8.0), (-12.87, -7.712, 8.0), (-12.47, -8.334, 8.0), (-12.05, -8.935, 8.0), (-11.6, -9.516, 8.0), (-11.11, -10.07, 8.0), (-10.61, -10.61, 8.0), (-10.07, -11.11, 8.0), (-9.516, -11.6, 8.0), (-8.935, -12.05, 8.0), (-8.334, -12.47, 8.0), (-7.712, -12.87, 8.0), (-7.071, -13.23, 8.0), (-6.413, -13.56, 8.0), (-5.74, -13.86, 8.0), (-5.053, -14.12, 8.0), (-4.354, -14.35, 8.0), (-3.645, -14.55, 8.0), (-2.926, -14.71, 8.0), (-2.201, -14.84, 8.0), (-1.47, -14.93, 8.0), (-0.736, -14.98, 8.0), (-2.73e-05, -15.0, 8.0), (0.736, -14.98, 8.0), (1.47, -14.93, 8.0), (2.201, -14.84, 8.0), (2.926, -14.71, 8.0), (3.645, -14.55, 8.0), (4.354, -14.35, 8.0), (5.053, -14.12, 8.0), (5.74, -13.86, 8.0), (6.413, -13.56, 8.0), (7.071, -13.23, 8.0), (7.712, -12.87, 8.0), (8.334, -12.47, 8.0), (8.935, -12.05, 8.0), (9.516, -11.6, 8.0), (10.07, -11.11, 8.0), (10.61, -10.61, 8.0), (11.11, -10.07, 8.0), (11.6, -9.516, 8.0), (12.05, -8.936, 8.0), (12.47, -8.334, 8.0), (12.87, -7.712, 8.0), (13.23, -7.071, 8.0), (13.56, -6.413, 8.0), (13.86, -5.74, 8.0), (14.12, -5.053, 8.0), (14.35, -4.354, 8.0), (14.55, -3.645, 8.0), (14.71, -2.926, 8.0), (14.84, -2.201, 8.0), (14.93, -1.47, 8.0), (14.98, -0.736, 8.0), (15.0, -2.128e-05, 8.0), (14.98, 0.736, 8.0), (14.93, 1.47, 8.0), (14.84, 2.201, 8.0), (14.71, 2.926, 8.0), (14.55, 3.645, 8.0), (14.35, 4.354, 8.0), (14.12, 5.053, 8.0), (13.86, 5.74, 8.0), (13.56, 6.413, 8.0), (13.23, 7.071, 8.0), (12.87, 7.712, 8.0), (12.47, 8.334, 8.0), (12.05, 8.935, 8.0), (11.6, 9.516, 8.0), (11.11, 10.07, 8.0), (10.61, 10.61, 8.0), (10.07, 11.11, 8.0), (9.516, 11.6, 8.0), (8.935, 12.05, 8.0), (8.334, 12.47, 8.0), (7.712, 12.87, 8.0), (7.071, 13.23, 8.0), (6.413, 13.56, 8.0), (5.74, 13.86, 8.0), (5.053, 14.12, 8.0), (4.354, 14.35, 8.0), (3.645, 14.55, 8.0), (2.926, 14.71, 8.0), (2.201, 14.84, 8.0), (1.47, 14.93, 8.0), (0.736, 14.98, 8.0)], [], [(1, 0, 127, 126, 125, 124, 123, 122, 121, 120, 119, 118, 117, 116, 115, 114, 113, 112, 111, 110, 109, 108, 107, 106, 105, 104, 103, 102, 101, 100, 99, 98, 97, 96, 95, 94, 93, 92, 91, 90, 89, 88, 87, 86, 85, 84, 83, 82, 81, 80, 79, 78, 77, 76, 75, 74, 73, 72, 71, 70, 69, 68, 67, 66, 65, 64, 63, 62, 61, 60, 59, 58, 57, 56, 55, 54, 53, 52, 51, 50, 49, 48, 47, 46, 45, 44, 43, 42, 41, 40, 39, 38, 37, 36, 35, 34, 33, 32, 31, 30, 29, 28, 27, 26, 25, 24, 23, 22, 21, 20, 19, 18, 17, 16, 15, 14, 13, 12, 11, 10, 9, 8, 7, 6, 5, 4, 3, 2)])
me_cube_001.materials.append(mat_default)
me_cube_001.use_remesh_preserve_volume = False
me_cube_001.use_remesh_preserve_attributes = False
me_cube_001.use_mirror_vertex_groups = False
me_cube_001.update()

# ---- objects
ob_mouseplane = bpy.data.objects.new('MousePlane', me_mouseplane)
ob_workstation = bpy.data.objects.new('Workstation', me_main)
ob_lamp = bpy.data.objects.new('Lamp', light_lamp)
ob_camera = bpy.data.objects.new('Camera', cam_camera)
ob_ceiling = bpy.data.objects.new('Ceiling', me_cube_001)

# ---- transforms, parenting, visibility, modifiers, constraints
ob_mouseplane.location = (0.0, 0.0, 0.0)
ob_mouseplane.lineart.crease_threshold = 0.0
ob_workstation.location = (0.0, 0.0, 0.0)
ob_workstation.lock_rotations_4d = False
ob_workstation.empty_display_type = 'ARROWS'
ob_workstation.lineart.crease_threshold = 0.0
_m = ob_workstation.modifiers.new('Mirror', 'MIRROR')
_m.use_axis = (True, True, False)
ob_lamp.location = (4.076, 1.005, 5.904)
ob_lamp.rotation_euler = (0.6503, 0.05522, 1.866)
ob_lamp.lock_rotations_4d = False
ob_lamp.empty_display_type = 'ARROWS'
ob_lamp.color = (0.0, 0.0, 0.0, 0.0)
ob_lamp.lineart.crease_threshold = 0.0
ob_camera.location = (7.481, -6.508, 5.344)
ob_camera.rotation_euler = (1.109, 0.01082, 0.8149)
ob_camera.lock_rotations_4d = False
ob_camera.empty_display_type = 'ARROWS'
ob_camera.color = (0.0, 0.0, 0.0, 0.0)
ob_camera.display_type = 'WIRE'
ob_camera.lineart.crease_threshold = 0.0
ob_ceiling.location = (0.0, 0.0, 0.0)
ob_ceiling.lock_rotations_4d = False
ob_ceiling.empty_display_type = 'ARROWS'
ob_ceiling.lineart.crease_threshold = 0.0
_m = ob_ceiling.modifiers.new('Mirror', 'MIRROR')
_m.use_axis = (True, True, False)

# ---- collection membership
col_collection_1.objects.link(ob_mouseplane)
col_collection_1.objects.link(ob_workstation)
col_collection_1.objects.link(ob_lamp)
col_collection_1.objects.link(ob_camera)
col_collection_2.objects.link(ob_ceiling)

# ---- scene / render settings (as saved in the file)
scene.camera = ob_camera
scene.frame_start = 1; scene.frame_end = 250; scene.frame_set(1)
scene.render.engine = 'BLENDER_EEVEE_NEXT'
scene.render.resolution_percentage = 50
scene.render.dither_intensity = 0.0
scene.cycles.use_denoising = False
scene.cycles.samples = 10
scene.cycles.sampling_pattern = 'TABULATED_SOBOL'
scene.cycles.light_sampling_threshold = 0.0
scene.cycles.use_adaptive_sampling = False
scene.cycles.use_light_tree = False
scene.cycles.blur_glossy = 0.0
scene.cycles.pixel_filter_type = 'GAUSSIAN'
scene.cycles.sample_clamp_indirect = 0.0
scene.view_settings.view_transform = 'Standard'
bpy.context.view_layer.update()

